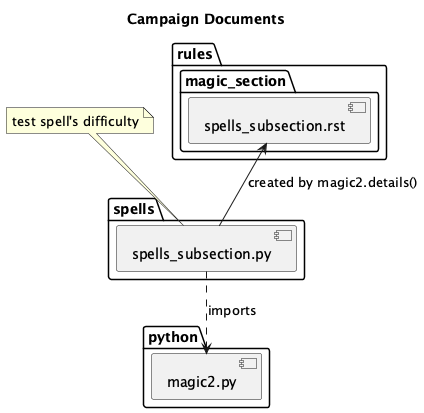

The diagram above was rendered by PlantUML. Its source (embedded in the PNG):
@startuml
    'https://plantuml.com/class-diagram

title Campaign Documents

package python {
    component magic2.py
}

package spells {
    component spells_subsection.py
    spells_subsection.py ..> magic2.py : imports
}

note "test spell's difficulty" as note_1
note_1 --> spells_subsection.py

package rules {
    package magic_section {
        component spells_subsection.rst
    }
    spells_subsection.rst <-- spells_subsection.py : "created by magic2.details()"
}

@enduml